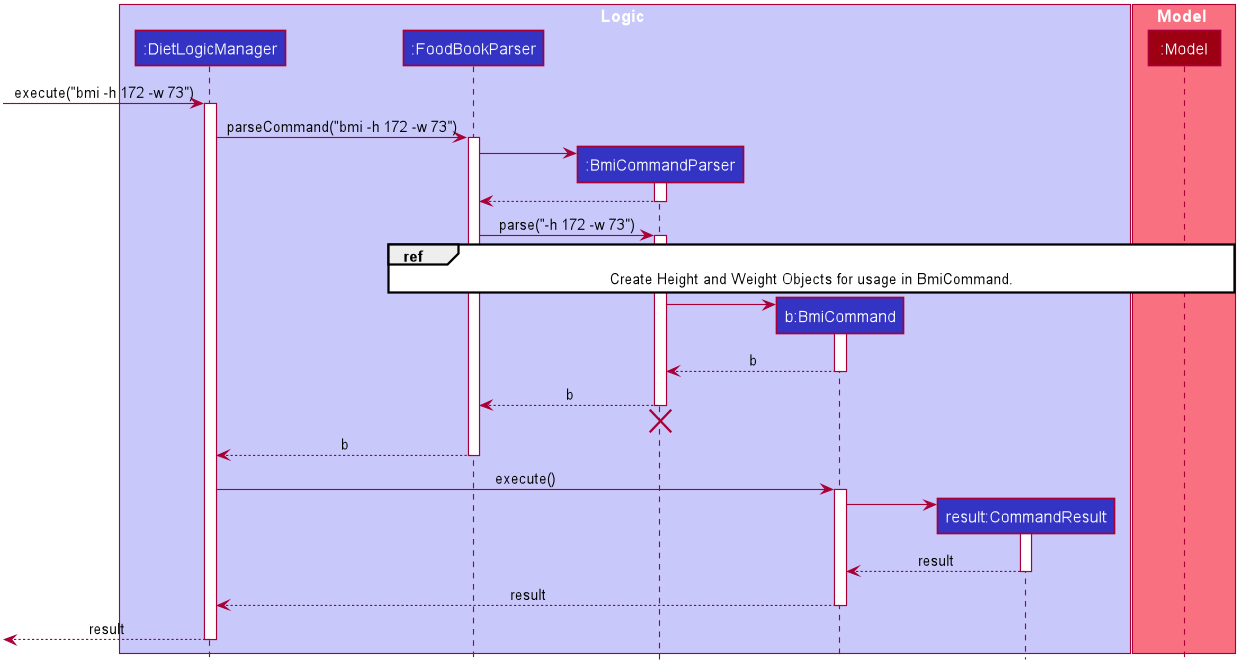

The diagram above was rendered by PlantUML. Its source (embedded in the PNG):
@startuml









skinparam BackgroundColor #FFFFFFF

skinparam Shadowing false

skinparam Class {
    FontColor #FFFFFF
    BorderThickness 1
    BorderColor #FFFFFF
    StereotypeFontColor #FFFFFF
    FontName Arial
}

skinparam Actor {
    BorderColor #000000
    Color #000000
    FontName Arial
}

skinparam Sequence {
    MessageAlign center
    BoxFontSize 15
    BoxPadding 0
    BoxFontColor #FFFFFF
    FontName Arial
}

skinparam Participant {
    FontColor #FFFFFFF
    Padding 20
}

skinparam MinClassWidth 50
skinparam ParticipantPadding 10
skinparam Shadowing false
skinparam DefaultTextAlignment center
skinparam packageStyle Rectangle

hide footbox
hide members
hide circle

box Logic #C8C8FA
participant ":DietLogicManager" as LogicManager #3333C4
participant ":FoodBookParser" as FoodBookParser #3333C4
participant ":BmiCommandParser" as BmiCommandParser #3333C4
participant "b:BmiCommand" as BmiCommand #3333C4
participant "result:CommandResult" as CommandResult #3333C4
end box

box Model #F97181
participant ":Model" as Model #9D0012
end box

[-> LogicManager : execute("bmi -h 172 -w 73")
activate LogicManager

LogicManager -> FoodBookParser : parseCommand("bmi -h 172 -w 73")
activate FoodBookParser

create BmiCommandParser
FoodBookParser -> BmiCommandParser
activate BmiCommandParser

BmiCommandParser --> FoodBookParser
deactivate BmiCommandParser

FoodBookParser -> BmiCommandParser : parse("-h 172 -w 73")
activate BmiCommandParser

ref over FoodBookParser, Model : Create Height and Weight Objects for usage in BmiCommand.

create BmiCommand
BmiCommandParser -> BmiCommand
activate BmiCommand

BmiCommand --> BmiCommandParser : b
deactivate BmiCommand

BmiCommandParser --> FoodBookParser : b
deactivate BmiCommandParser
BmiCommandParser -[hidden]-> FoodBookParser
destroy BmiCommandParser

FoodBookParser --> LogicManager : b
deactivate FoodBookParser

LogicManager -> BmiCommand : execute()
activate BmiCommand

create CommandResult
BmiCommand -> CommandResult
activate CommandResult

CommandResult --> BmiCommand : result
deactivate CommandResult

BmiCommand --> LogicManager : result
deactivate BmiCommand

[<--LogicManager : result
deactivate LogicManager
@enduml